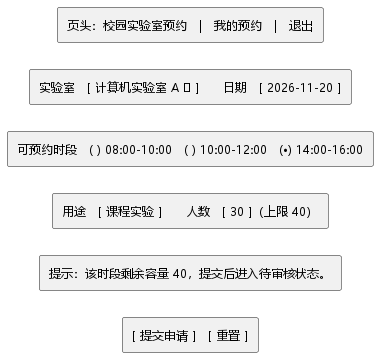

The diagram above was rendered by PlantUML. Its source (embedded in the PNG):
@startuml
skinparam monochrome true
skinparam shadowing false
skinparam defaultFontName "Microsoft YaHei"
skinparam defaultFontSize 12
skinparam ranksep 26
skinparam nodesep 8

rectangle "页头：校园实验室预约　|　我的预约　|　退出" as H
rectangle "实验室　[ 计算机实验室 A ▾ ]　　日期　[ 2026-11-20 ]" as R1
rectangle "可预约时段　( ) 08:00-10:00　( ) 10:00-12:00　(•) 14:00-16:00" as R2
rectangle "用途　[ 课程实验 ]　　人数　[ 30 ]（上限 40）" as R3
rectangle "提示：该时段剩余容量 40，提交后进入待审核状态。" as N
rectangle "[ 提交申请 ]　[ 重置 ]" as B

H -[hidden]down-> R1
R1 -[hidden]down-> R2
R2 -[hidden]down-> R3
R3 -[hidden]down-> N
N -[hidden]down-> B
@enduml